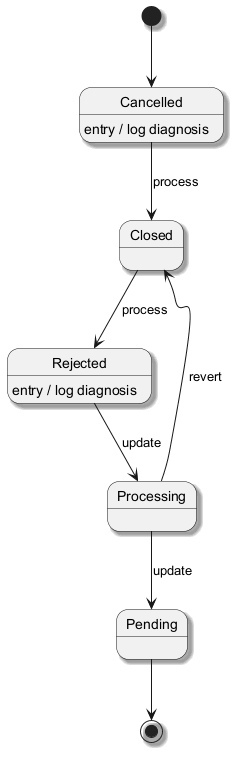

The diagram above was rendered by PlantUML. Its source (embedded in the PNG):
@startuml
skinparam backgroundColor #FFFFFF
skinparam classBackgroundColor #F1F8E9
skinparam classBorderColor #33691E
skinparam shadowing true
[*] --> Cancelled
Cancelled --> Closed : process
Cancelled : entry / log diagnosis
Closed --> Rejected : process
Rejected --> Processing : update
Rejected : entry / log diagnosis
Processing --> Pending : update
Processing --> Closed : revert
Pending --> [*]
@enduml